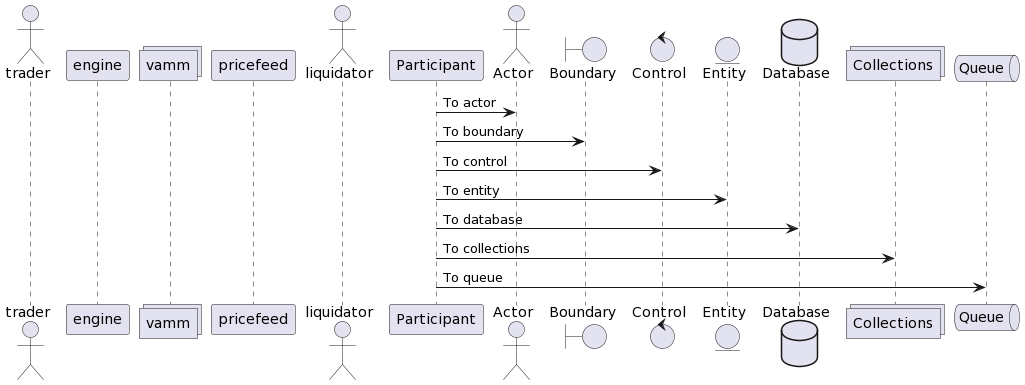

The diagram above was rendered by PlantUML. Its source (embedded in the PNG):
@startuml
actor       trader       
participant engine
collections vamm
participant pricefeed
actor       liquidator       

participant Participant
actor       Actor       
boundary    Boundary    
control     Control     
entity      Entity      
database    Database    
collections Collections 
queue       Queue       
Participant -> Actor : To actor 
Participant -> Boundary : To boundary
Participant -> Control : To control
Participant -> Entity : To entity
Participant -> Database : To database
Participant -> Collections : To collections
Participant -> Queue: To queue
@enduml